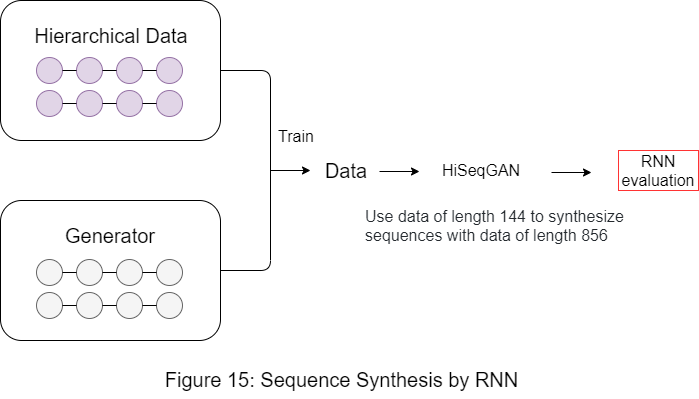

The diagram above was exported from draw.io. Its source (the exported page's mxGraphModel, read from the mxfile embedded in the PNG):
<mxGraphModel dx="1422" dy="642" grid="1" gridSize="10" guides="1" tooltips="1" connect="1" arrows="1" fold="1" page="1" pageScale="1" pageWidth="827" pageHeight="1169" math="0" shadow="0">
  <root>
    <mxCell id="0" />
    <mxCell id="1" parent="0" />
    <mxCell id="Pv5oUL617Cz0eorNVyH8-1" value="" style="rounded=1;whiteSpace=wrap;html=1;" parent="1" vertex="1">
      <mxGeometry x="79" y="40" width="220" height="140" as="geometry" />
    </mxCell>
    <mxCell id="Pv5oUL617Cz0eorNVyH8-2" value="" style="rounded=1;whiteSpace=wrap;html=1;" parent="1" vertex="1">
      <mxGeometry x="79" y="240" width="220" height="140" as="geometry" />
    </mxCell>
    <mxCell id="Pv5oUL617Cz0eorNVyH8-3" value="" style="endArrow=none;html=1;entryX=1;entryY=0.5;entryDx=0;entryDy=0;exitX=1;exitY=0.5;exitDx=0;exitDy=0;" parent="1" source="Pv5oUL617Cz0eorNVyH8-2" target="Pv5oUL617Cz0eorNVyH8-1" edge="1">
      <mxGeometry width="50" height="50" relative="1" as="geometry">
        <mxPoint x="379" y="300" as="sourcePoint" />
        <mxPoint x="429" y="250" as="targetPoint" />
        <Array as="points">
          <mxPoint x="349" y="310" />
          <mxPoint x="349" y="110" />
        </Array>
      </mxGeometry>
    </mxCell>
    <mxCell id="Pv5oUL617Cz0eorNVyH8-4" value="" style="endArrow=classic;html=1;" parent="1" edge="1">
      <mxGeometry width="50" height="50" relative="1" as="geometry">
        <mxPoint x="349" y="210" as="sourcePoint" />
        <mxPoint x="389" y="210" as="targetPoint" />
      </mxGeometry>
    </mxCell>
    <mxCell id="Pv5oUL617Cz0eorNVyH8-5" value="&lt;font style=&quot;font-size: 16px&quot;&gt;Train&lt;/font&gt;" style="text;html=1;strokeColor=none;fillColor=none;align=center;verticalAlign=middle;whiteSpace=wrap;rounded=0;" parent="1" vertex="1">
      <mxGeometry x="355" y="166" width="40" height="20" as="geometry" />
    </mxCell>
    <mxCell id="Pv5oUL617Cz0eorNVyH8-6" value="&lt;font style=&quot;font-size: 20px&quot;&gt;Data&lt;/font&gt;" style="text;html=1;strokeColor=none;fillColor=none;align=center;verticalAlign=middle;whiteSpace=wrap;rounded=0;dashed=1;" parent="1" vertex="1">
      <mxGeometry x="405" y="200" width="40" height="20" as="geometry" />
    </mxCell>
    <mxCell id="Pv5oUL617Cz0eorNVyH8-7" value="&lt;font style=&quot;font-size: 20px&quot;&gt;Hierarchical Data&lt;/font&gt;" style="text;html=1;strokeColor=none;fillColor=none;align=center;verticalAlign=middle;whiteSpace=wrap;rounded=0;dashed=1;" parent="1" vertex="1">
      <mxGeometry x="100" y="65" width="180" height="20" as="geometry" />
    </mxCell>
    <mxCell id="Pv5oUL617Cz0eorNVyH8-8" value="&lt;span style=&quot;font-size: 20px&quot;&gt;Generator&lt;/span&gt;" style="text;html=1;strokeColor=none;fillColor=none;align=center;verticalAlign=middle;whiteSpace=wrap;rounded=0;dashed=1;" parent="1" vertex="1">
      <mxGeometry x="99" y="265" width="180" height="20" as="geometry" />
    </mxCell>
    <mxCell id="Pv5oUL617Cz0eorNVyH8-9" value="" style="ellipse;whiteSpace=wrap;html=1;aspect=fixed;fillColor=#e1d5e7;strokeColor=#9673a6;" parent="1" vertex="1">
      <mxGeometry x="115" y="97" width="26" height="26" as="geometry" />
    </mxCell>
    <mxCell id="Pv5oUL617Cz0eorNVyH8-10" value="" style="ellipse;whiteSpace=wrap;html=1;aspect=fixed;fillColor=#e1d5e7;strokeColor=#9673a6;" parent="1" vertex="1">
      <mxGeometry x="155" y="97" width="26" height="26" as="geometry" />
    </mxCell>
    <mxCell id="Pv5oUL617Cz0eorNVyH8-11" value="" style="ellipse;whiteSpace=wrap;html=1;aspect=fixed;fillColor=#e1d5e7;strokeColor=#9673a6;" parent="1" vertex="1">
      <mxGeometry x="195" y="97" width="26" height="26" as="geometry" />
    </mxCell>
    <mxCell id="Pv5oUL617Cz0eorNVyH8-12" value="" style="ellipse;whiteSpace=wrap;html=1;aspect=fixed;fillColor=#e1d5e7;strokeColor=#9673a6;" parent="1" vertex="1">
      <mxGeometry x="235" y="97" width="26" height="26" as="geometry" />
    </mxCell>
    <mxCell id="Pv5oUL617Cz0eorNVyH8-13" value="" style="endArrow=none;html=1;exitX=1;exitY=0.5;exitDx=0;exitDy=0;entryX=0;entryY=0.5;entryDx=0;entryDy=0;" parent="1" source="Pv5oUL617Cz0eorNVyH8-9" target="Pv5oUL617Cz0eorNVyH8-10" edge="1">
      <mxGeometry width="50" height="50" relative="1" as="geometry">
        <mxPoint x="95" y="107" as="sourcePoint" />
        <mxPoint x="145" y="57" as="targetPoint" />
      </mxGeometry>
    </mxCell>
    <mxCell id="Pv5oUL617Cz0eorNVyH8-14" value="" style="endArrow=none;html=1;exitX=1;exitY=0.5;exitDx=0;exitDy=0;entryX=0;entryY=0.5;entryDx=0;entryDy=0;" parent="1" source="Pv5oUL617Cz0eorNVyH8-10" target="Pv5oUL617Cz0eorNVyH8-11" edge="1">
      <mxGeometry width="50" height="50" relative="1" as="geometry">
        <mxPoint x="95" y="107" as="sourcePoint" />
        <mxPoint x="145" y="57" as="targetPoint" />
      </mxGeometry>
    </mxCell>
    <mxCell id="Pv5oUL617Cz0eorNVyH8-15" value="" style="endArrow=none;html=1;exitX=1;exitY=0.5;exitDx=0;exitDy=0;entryX=0;entryY=0.5;entryDx=0;entryDy=0;" parent="1" source="Pv5oUL617Cz0eorNVyH8-11" target="Pv5oUL617Cz0eorNVyH8-12" edge="1">
      <mxGeometry width="50" height="50" relative="1" as="geometry">
        <mxPoint x="95" y="107" as="sourcePoint" />
        <mxPoint x="145" y="57" as="targetPoint" />
      </mxGeometry>
    </mxCell>
    <mxCell id="Pv5oUL617Cz0eorNVyH8-16" value="" style="ellipse;whiteSpace=wrap;html=1;aspect=fixed;fillColor=#e1d5e7;strokeColor=#9673a6;" parent="1" vertex="1">
      <mxGeometry x="115" y="130" width="26" height="26" as="geometry" />
    </mxCell>
    <mxCell id="Pv5oUL617Cz0eorNVyH8-17" value="" style="ellipse;whiteSpace=wrap;html=1;aspect=fixed;fillColor=#e1d5e7;strokeColor=#9673a6;" parent="1" vertex="1">
      <mxGeometry x="155" y="130" width="26" height="26" as="geometry" />
    </mxCell>
    <mxCell id="Pv5oUL617Cz0eorNVyH8-18" value="" style="ellipse;whiteSpace=wrap;html=1;aspect=fixed;fillColor=#e1d5e7;strokeColor=#9673a6;" parent="1" vertex="1">
      <mxGeometry x="195" y="130" width="26" height="26" as="geometry" />
    </mxCell>
    <mxCell id="Pv5oUL617Cz0eorNVyH8-19" value="" style="ellipse;whiteSpace=wrap;html=1;aspect=fixed;fillColor=#e1d5e7;strokeColor=#9673a6;" parent="1" vertex="1">
      <mxGeometry x="235" y="130" width="26" height="26" as="geometry" />
    </mxCell>
    <mxCell id="Pv5oUL617Cz0eorNVyH8-20" value="" style="endArrow=none;html=1;exitX=1;exitY=0.5;exitDx=0;exitDy=0;entryX=0;entryY=0.5;entryDx=0;entryDy=0;" parent="1" source="Pv5oUL617Cz0eorNVyH8-16" target="Pv5oUL617Cz0eorNVyH8-17" edge="1">
      <mxGeometry width="50" height="50" relative="1" as="geometry">
        <mxPoint x="95" y="140" as="sourcePoint" />
        <mxPoint x="145" y="90" as="targetPoint" />
      </mxGeometry>
    </mxCell>
    <mxCell id="Pv5oUL617Cz0eorNVyH8-21" value="" style="endArrow=none;html=1;exitX=1;exitY=0.5;exitDx=0;exitDy=0;entryX=0;entryY=0.5;entryDx=0;entryDy=0;" parent="1" source="Pv5oUL617Cz0eorNVyH8-17" target="Pv5oUL617Cz0eorNVyH8-18" edge="1">
      <mxGeometry width="50" height="50" relative="1" as="geometry">
        <mxPoint x="95" y="140" as="sourcePoint" />
        <mxPoint x="145" y="90" as="targetPoint" />
      </mxGeometry>
    </mxCell>
    <mxCell id="Pv5oUL617Cz0eorNVyH8-22" value="" style="endArrow=none;html=1;exitX=1;exitY=0.5;exitDx=0;exitDy=0;entryX=0;entryY=0.5;entryDx=0;entryDy=0;" parent="1" source="Pv5oUL617Cz0eorNVyH8-18" target="Pv5oUL617Cz0eorNVyH8-19" edge="1">
      <mxGeometry width="50" height="50" relative="1" as="geometry">
        <mxPoint x="95" y="140" as="sourcePoint" />
        <mxPoint x="145" y="90" as="targetPoint" />
      </mxGeometry>
    </mxCell>
    <mxCell id="Pv5oUL617Cz0eorNVyH8-23" value="" style="ellipse;whiteSpace=wrap;html=1;aspect=fixed;fillColor=#f5f5f5;strokeColor=#666666;fontColor=#333333;" parent="1" vertex="1">
      <mxGeometry x="115" y="299" width="26" height="26" as="geometry" />
    </mxCell>
    <mxCell id="Pv5oUL617Cz0eorNVyH8-24" value="" style="ellipse;whiteSpace=wrap;html=1;aspect=fixed;fillColor=#f5f5f5;strokeColor=#666666;fontColor=#333333;" parent="1" vertex="1">
      <mxGeometry x="155" y="299" width="26" height="26" as="geometry" />
    </mxCell>
    <mxCell id="Pv5oUL617Cz0eorNVyH8-25" value="" style="ellipse;whiteSpace=wrap;html=1;aspect=fixed;fillColor=#f5f5f5;strokeColor=#666666;fontColor=#333333;" parent="1" vertex="1">
      <mxGeometry x="195" y="299" width="26" height="26" as="geometry" />
    </mxCell>
    <mxCell id="Pv5oUL617Cz0eorNVyH8-26" value="" style="ellipse;whiteSpace=wrap;html=1;aspect=fixed;fillColor=#f5f5f5;strokeColor=#666666;fontColor=#333333;" parent="1" vertex="1">
      <mxGeometry x="235" y="299" width="26" height="26" as="geometry" />
    </mxCell>
    <mxCell id="Pv5oUL617Cz0eorNVyH8-27" value="" style="endArrow=none;html=1;exitX=1;exitY=0.5;exitDx=0;exitDy=0;entryX=0;entryY=0.5;entryDx=0;entryDy=0;" parent="1" source="Pv5oUL617Cz0eorNVyH8-23" target="Pv5oUL617Cz0eorNVyH8-24" edge="1">
      <mxGeometry width="50" height="50" relative="1" as="geometry">
        <mxPoint x="95" y="309" as="sourcePoint" />
        <mxPoint x="145" y="259" as="targetPoint" />
      </mxGeometry>
    </mxCell>
    <mxCell id="Pv5oUL617Cz0eorNVyH8-28" value="" style="endArrow=none;html=1;exitX=1;exitY=0.5;exitDx=0;exitDy=0;entryX=0;entryY=0.5;entryDx=0;entryDy=0;" parent="1" source="Pv5oUL617Cz0eorNVyH8-24" target="Pv5oUL617Cz0eorNVyH8-25" edge="1">
      <mxGeometry width="50" height="50" relative="1" as="geometry">
        <mxPoint x="95" y="309" as="sourcePoint" />
        <mxPoint x="145" y="259" as="targetPoint" />
      </mxGeometry>
    </mxCell>
    <mxCell id="Pv5oUL617Cz0eorNVyH8-29" value="" style="endArrow=none;html=1;exitX=1;exitY=0.5;exitDx=0;exitDy=0;entryX=0;entryY=0.5;entryDx=0;entryDy=0;" parent="1" source="Pv5oUL617Cz0eorNVyH8-25" target="Pv5oUL617Cz0eorNVyH8-26" edge="1">
      <mxGeometry width="50" height="50" relative="1" as="geometry">
        <mxPoint x="95" y="309" as="sourcePoint" />
        <mxPoint x="145" y="259" as="targetPoint" />
      </mxGeometry>
    </mxCell>
    <mxCell id="Pv5oUL617Cz0eorNVyH8-30" value="" style="ellipse;whiteSpace=wrap;html=1;aspect=fixed;fillColor=#f5f5f5;strokeColor=#666666;fontColor=#333333;" parent="1" vertex="1">
      <mxGeometry x="115" y="332" width="26" height="26" as="geometry" />
    </mxCell>
    <mxCell id="Pv5oUL617Cz0eorNVyH8-31" value="" style="ellipse;whiteSpace=wrap;html=1;aspect=fixed;fillColor=#f5f5f5;strokeColor=#666666;fontColor=#333333;" parent="1" vertex="1">
      <mxGeometry x="155" y="332" width="26" height="26" as="geometry" />
    </mxCell>
    <mxCell id="Pv5oUL617Cz0eorNVyH8-32" value="" style="ellipse;whiteSpace=wrap;html=1;aspect=fixed;fillColor=#f5f5f5;strokeColor=#666666;fontColor=#333333;" parent="1" vertex="1">
      <mxGeometry x="195" y="332" width="26" height="26" as="geometry" />
    </mxCell>
    <mxCell id="Pv5oUL617Cz0eorNVyH8-33" value="" style="ellipse;whiteSpace=wrap;html=1;aspect=fixed;fillColor=#f5f5f5;strokeColor=#666666;fontColor=#333333;" parent="1" vertex="1">
      <mxGeometry x="235" y="332" width="26" height="26" as="geometry" />
    </mxCell>
    <mxCell id="Pv5oUL617Cz0eorNVyH8-34" value="" style="endArrow=none;html=1;exitX=1;exitY=0.5;exitDx=0;exitDy=0;entryX=0;entryY=0.5;entryDx=0;entryDy=0;" parent="1" source="Pv5oUL617Cz0eorNVyH8-30" target="Pv5oUL617Cz0eorNVyH8-31" edge="1">
      <mxGeometry width="50" height="50" relative="1" as="geometry">
        <mxPoint x="95" y="342" as="sourcePoint" />
        <mxPoint x="145" y="292" as="targetPoint" />
      </mxGeometry>
    </mxCell>
    <mxCell id="Pv5oUL617Cz0eorNVyH8-35" value="" style="endArrow=none;html=1;exitX=1;exitY=0.5;exitDx=0;exitDy=0;entryX=0;entryY=0.5;entryDx=0;entryDy=0;" parent="1" source="Pv5oUL617Cz0eorNVyH8-31" target="Pv5oUL617Cz0eorNVyH8-32" edge="1">
      <mxGeometry width="50" height="50" relative="1" as="geometry">
        <mxPoint x="95" y="342" as="sourcePoint" />
        <mxPoint x="145" y="292" as="targetPoint" />
      </mxGeometry>
    </mxCell>
    <mxCell id="Pv5oUL617Cz0eorNVyH8-36" value="" style="endArrow=none;html=1;exitX=1;exitY=0.5;exitDx=0;exitDy=0;entryX=0;entryY=0.5;entryDx=0;entryDy=0;" parent="1" source="Pv5oUL617Cz0eorNVyH8-32" target="Pv5oUL617Cz0eorNVyH8-33" edge="1">
      <mxGeometry width="50" height="50" relative="1" as="geometry">
        <mxPoint x="95" y="342" as="sourcePoint" />
        <mxPoint x="145" y="292" as="targetPoint" />
      </mxGeometry>
    </mxCell>
    <mxCell id="Pv5oUL617Cz0eorNVyH8-37" value="" style="endArrow=classic;html=1;" parent="1" edge="1">
      <mxGeometry width="50" height="50" relative="1" as="geometry">
        <mxPoint x="458" y="211" as="sourcePoint" />
        <mxPoint x="498" y="211" as="targetPoint" />
      </mxGeometry>
    </mxCell>
    <mxCell id="Pv5oUL617Cz0eorNVyH8-38" value="&lt;font style=&quot;font-size: 16px&quot;&gt;HiSeqGAN&lt;/font&gt;" style="text;html=1;strokeColor=none;fillColor=none;align=center;verticalAlign=middle;whiteSpace=wrap;rounded=0;" parent="1" vertex="1">
      <mxGeometry x="540" y="200" width="40" height="20" as="geometry" />
    </mxCell>
    <mxCell id="Pv5oUL617Cz0eorNVyH8-39" value="" style="endArrow=classic;html=1;" parent="1" edge="1">
      <mxGeometry width="50" height="50" relative="1" as="geometry">
        <mxPoint x="630" y="212" as="sourcePoint" />
        <mxPoint x="670" y="212" as="targetPoint" />
      </mxGeometry>
    </mxCell>
    <mxCell id="Pv5oUL617Cz0eorNVyH8-40" value="&lt;span style=&quot;font-size: 16px&quot;&gt;RNN evaluation&lt;/span&gt;" style="text;html=1;fillColor=none;align=center;verticalAlign=middle;whiteSpace=wrap;rounded=0;strokeColor=#FF3333;" parent="1" vertex="1">
      <mxGeometry x="697" y="190" width="80" height="40" as="geometry" />
    </mxCell>
    <mxCell id="yHdYe_ff5eoCcEwzAtN2-1" value="&lt;font style=&quot;font-size: 20px&quot;&gt;Figure 15: Sequence Synthesis by RNN&lt;br&gt;&lt;/font&gt;" style="text;html=1;strokeColor=none;fillColor=none;align=center;verticalAlign=middle;whiteSpace=wrap;rounded=0;" vertex="1" parent="1">
      <mxGeometry x="240" y="400" width="361" height="38" as="geometry" />
    </mxCell>
    <mxCell id="yHdYe_ff5eoCcEwzAtN2-3" value="&lt;span style=&quot;color: rgb(36 , 41 , 46) ; font-size: 16px ; font-style: normal ; font-weight: 400 ; letter-spacing: normal ; text-align: left ; text-indent: 0px ; text-transform: none ; word-spacing: 0px ; background-color: rgb(255 , 255 , 255) ; display: inline ; float: none&quot;&gt;Use data of length 144 to synthesize sequences with data of length 856&lt;/span&gt;" style="text;whiteSpace=wrap;html=1;" vertex="1" parent="1">
      <mxGeometry x="442" y="240" width="270" height="30" as="geometry" />
    </mxCell>
  </root>
</mxGraphModel>